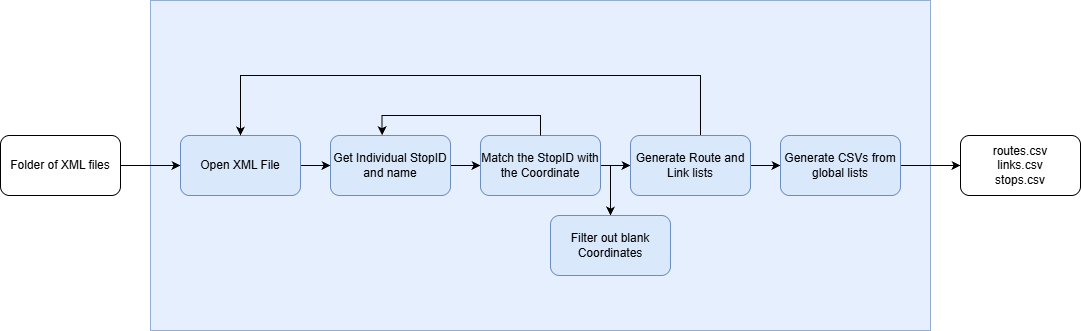

The diagram above was exported from draw.io. Its source (the exported page's mxGraphModel, read from the mxfile embedded in the PNG):
<mxGraphModel dx="1030" dy="527" grid="1" gridSize="10" guides="1" tooltips="1" connect="1" arrows="1" fold="1" page="1" pageScale="1" pageWidth="1169" pageHeight="827" math="0" shadow="0">
  <root>
    <mxCell id="0" />
    <mxCell id="1" parent="0" />
    <mxCell id="DWcXoHeBx5anbOJYSzik-1" parent="1" style="rounded=0;whiteSpace=wrap;html=1;fillColor=#dae8fc;strokeColor=#6c8ebf;opacity=70;" value="" vertex="1">
      <mxGeometry height="330" width="780" x="280" y="45" as="geometry" />
    </mxCell>
    <mxCell id="DWcXoHeBx5anbOJYSzik-14" edge="1" parent="1" source="DWcXoHeBx5anbOJYSzik-2" style="edgeStyle=orthogonalEdgeStyle;rounded=0;orthogonalLoop=1;jettySize=auto;html=1;entryX=0;entryY=0.5;entryDx=0;entryDy=0;" target="DWcXoHeBx5anbOJYSzik-3">
      <mxGeometry relative="1" as="geometry" />
    </mxCell>
    <mxCell id="DWcXoHeBx5anbOJYSzik-2" parent="1" style="rounded=1;whiteSpace=wrap;html=1;" value="Folder of XML files" vertex="1">
      <mxGeometry height="60" width="120" x="130" y="180" as="geometry" />
    </mxCell>
    <mxCell id="DWcXoHeBx5anbOJYSzik-13" edge="1" parent="1" source="DWcXoHeBx5anbOJYSzik-3" style="edgeStyle=orthogonalEdgeStyle;rounded=0;orthogonalLoop=1;jettySize=auto;html=1;" target="DWcXoHeBx5anbOJYSzik-4">
      <mxGeometry relative="1" as="geometry" />
    </mxCell>
    <mxCell id="DWcXoHeBx5anbOJYSzik-3" parent="1" style="rounded=1;whiteSpace=wrap;html=1;fillColor=#dae8fc;strokeColor=#6c8ebf;" value="Open XML File" vertex="1">
      <mxGeometry height="60" width="120" x="310" y="180" as="geometry" />
    </mxCell>
    <mxCell id="DWcXoHeBx5anbOJYSzik-12" edge="1" parent="1" source="DWcXoHeBx5anbOJYSzik-4" style="edgeStyle=orthogonalEdgeStyle;rounded=0;orthogonalLoop=1;jettySize=auto;html=1;" target="DWcXoHeBx5anbOJYSzik-5">
      <mxGeometry relative="1" as="geometry" />
    </mxCell>
    <mxCell id="DWcXoHeBx5anbOJYSzik-4" parent="1" style="rounded=1;whiteSpace=wrap;html=1;fillColor=#dae8fc;strokeColor=#6c8ebf;" value="Get Individual StopID and name" vertex="1">
      <mxGeometry height="60" width="120" x="460" y="180" as="geometry" />
    </mxCell>
    <mxCell id="DWcXoHeBx5anbOJYSzik-16" edge="1" parent="1" source="DWcXoHeBx5anbOJYSzik-5" style="edgeStyle=orthogonalEdgeStyle;rounded=0;orthogonalLoop=1;jettySize=auto;html=1;" target="DWcXoHeBx5anbOJYSzik-15">
      <mxGeometry relative="1" as="geometry" />
    </mxCell>
    <mxCell id="DWcXoHeBx5anbOJYSzik-23" edge="1" parent="1" source="DWcXoHeBx5anbOJYSzik-5" style="edgeStyle=orthogonalEdgeStyle;rounded=0;orthogonalLoop=1;jettySize=auto;html=1;exitX=1;exitY=0.5;exitDx=0;exitDy=0;entryX=0.5;entryY=0;entryDx=0;entryDy=0;" target="DWcXoHeBx5anbOJYSzik-22">
      <mxGeometry relative="1" as="geometry">
        <Array as="points">
          <mxPoint x="740" y="210" />
          <mxPoint x="740" y="260" />
        </Array>
      </mxGeometry>
    </mxCell>
    <mxCell id="DWcXoHeBx5anbOJYSzik-5" parent="1" style="rounded=1;whiteSpace=wrap;html=1;fillColor=#dae8fc;strokeColor=#6c8ebf;" value="Match the StopID with the Coordinate" vertex="1">
      <mxGeometry height="60" width="120" x="610" y="180" as="geometry" />
    </mxCell>
    <mxCell id="DWcXoHeBx5anbOJYSzik-11" edge="1" parent="1" source="DWcXoHeBx5anbOJYSzik-5" style="edgeStyle=orthogonalEdgeStyle;rounded=0;orthogonalLoop=1;jettySize=auto;html=1;exitX=0.5;exitY=0;exitDx=0;exitDy=0;entryX=0.43;entryY=-0.007;entryDx=0;entryDy=0;entryPerimeter=0;" target="DWcXoHeBx5anbOJYSzik-4">
      <mxGeometry relative="1" as="geometry" />
    </mxCell>
    <mxCell id="DWcXoHeBx5anbOJYSzik-17" edge="1" parent="1" source="DWcXoHeBx5anbOJYSzik-15" style="edgeStyle=orthogonalEdgeStyle;rounded=0;orthogonalLoop=1;jettySize=auto;html=1;entryX=0.5;entryY=0;entryDx=0;entryDy=0;" target="DWcXoHeBx5anbOJYSzik-3">
      <mxGeometry relative="1" as="geometry">
        <Array as="points">
          <mxPoint x="830" y="120" />
          <mxPoint x="370" y="120" />
        </Array>
      </mxGeometry>
    </mxCell>
    <mxCell id="DWcXoHeBx5anbOJYSzik-19" edge="1" parent="1" source="DWcXoHeBx5anbOJYSzik-15" style="edgeStyle=orthogonalEdgeStyle;rounded=0;orthogonalLoop=1;jettySize=auto;html=1;" target="DWcXoHeBx5anbOJYSzik-18">
      <mxGeometry relative="1" as="geometry" />
    </mxCell>
    <mxCell id="DWcXoHeBx5anbOJYSzik-15" parent="1" style="rounded=1;whiteSpace=wrap;html=1;fillColor=#dae8fc;strokeColor=#6c8ebf;" value="Generate Route and Link lists" vertex="1">
      <mxGeometry height="60" width="120" x="760" y="180" as="geometry" />
    </mxCell>
    <mxCell id="DWcXoHeBx5anbOJYSzik-21" edge="1" parent="1" source="DWcXoHeBx5anbOJYSzik-18" style="edgeStyle=orthogonalEdgeStyle;rounded=0;orthogonalLoop=1;jettySize=auto;html=1;entryX=0;entryY=0.5;entryDx=0;entryDy=0;" target="DWcXoHeBx5anbOJYSzik-20">
      <mxGeometry relative="1" as="geometry" />
    </mxCell>
    <mxCell id="DWcXoHeBx5anbOJYSzik-18" parent="1" style="rounded=1;whiteSpace=wrap;html=1;fillColor=#dae8fc;strokeColor=#6c8ebf;" value="Generate CSVs from global lists" vertex="1">
      <mxGeometry height="60" width="120" x="910" y="180" as="geometry" />
    </mxCell>
    <mxCell id="DWcXoHeBx5anbOJYSzik-20" parent="1" style="rounded=1;whiteSpace=wrap;html=1;" value="routes.csv&lt;div&gt;links.csv&lt;/div&gt;&lt;div&gt;stops.csv&lt;/div&gt;" vertex="1">
      <mxGeometry height="60" width="120" x="1090" y="180" as="geometry" />
    </mxCell>
    <mxCell id="DWcXoHeBx5anbOJYSzik-22" parent="1" style="rounded=1;whiteSpace=wrap;html=1;fillColor=#dae8fc;strokeColor=#6c8ebf;" value="Filter out blank Coordinates" vertex="1">
      <mxGeometry height="60" width="120" x="680" y="260" as="geometry" />
    </mxCell>
  </root>
</mxGraphModel>